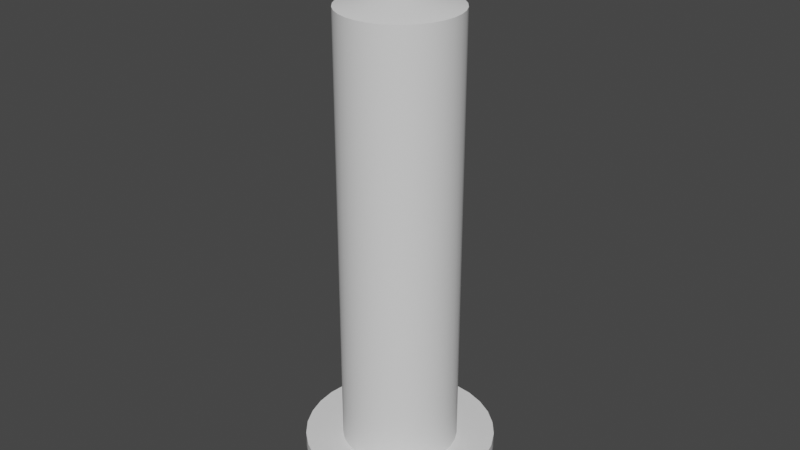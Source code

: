 # Source: BLCANDLE.blend  (saved by Blender 3.4.6; exported with 4.5.12 LTS)
import bpy
from mathutils import Matrix  # noqa: F401  (used for matrix-valued properties, if any)

bpy.ops.wm.read_factory_settings(use_empty=True)
scene = bpy.context.scene
scene.name = 'Scene'

# ---- collections
col_collection = bpy.data.collections.new('Collection'); scene.collection.children.link(col_collection)

# ---- node groups
ng_auto_smooth = bpy.data.node_groups.new('Auto Smooth', 'GeometryNodeTree')
_s = ng_auto_smooth.interface.new_socket(name='Geometry', in_out='OUTPUT', socket_type='NodeSocketGeometry')
_s = ng_auto_smooth.interface.new_socket(name='Geometry', in_out='INPUT', socket_type='NodeSocketGeometry')
_s = ng_auto_smooth.interface.new_socket(name='Angle', in_out='INPUT', socket_type='NodeSocketFloat')
_s.subtype = 'ANGLE'
_s.min_value = 0.0
_s.max_value = 3.142
ng_auto_smooth.is_modifier = True
_N = ng_auto_smooth.nodes; _L = ng_auto_smooth.links
n0 = _N.new('NodeGroupOutput'); n0.name = 'Group Output'; n0.location = (480, -100)
n1 = _N.new('NodeGroupInput'); n1.name = 'Group Input'; n1.location = (-420, -300)
n2 = _N.new('NodeGroupInput'); n2.name = 'Group Input.001'; n2.location = (-60, -100)
n3 = _N.new('GeometryNodeSetShadeSmooth'); n3.name = 'Set Shade Smooth'; n3.location = (120, -100)
n3.domain = 'EDGE'
n4 = _N.new('GeometryNodeSetShadeSmooth'); n4.name = 'Set Shade Smooth.001'; n4.location = (300, -100)
n5 = _N.new('GeometryNodeInputMeshEdgeAngle'); n5.name = 'Edge Angle'; n5.location = (-420, -220)
n6 = _N.new('GeometryNodeInputEdgeSmooth'); n6.name = 'Is Edge Smooth'; n6.location = (-60, -160)
n7 = _N.new('GeometryNodeInputShadeSmooth'); n7.name = 'Is Face Smooth'; n7.location = (-240, -340)
n8 = _N.new('FunctionNodeBooleanMath'); n8.name = 'Boolean Math'; n8.location = (-60, -220)
n9 = _N.new('FunctionNodeCompare'); n9.name = 'Compare'; n9.location = (-240, -180)
n9.operation = 'LESS_EQUAL'
_L.new(n5.outputs[0], n9.inputs[0])
_L.new(n4.outputs[0], n0.inputs[0])
_L.new(n1.outputs[1], n9.inputs[1])
_L.new(n9.outputs[0], n8.inputs[0])
_L.new(n7.outputs[0], n8.inputs[1])
_L.new(n2.outputs[0], n3.inputs[0])
_L.new(n6.outputs[0], n3.inputs[1])
_L.new(n3.outputs[0], n4.inputs[0])
_L.new(n8.outputs[0], n3.inputs[2])
n0.is_active_output = True

# ---- world
world_world = bpy.data.worlds.new('World'); scene.world = world_world
world_world.use_nodes = True; world_world.node_tree.nodes.clear()
_N = world_world.node_tree.nodes; _L = world_world.node_tree.links
n0 = _N.new('ShaderNodeOutputWorld'); n0.name = 'World Output'; n0.location = (300, 300)
n1 = _N.new('ShaderNodeBackground'); n1.name = 'Background'; n1.location = (10, 300)
n1.inputs[0].default_value = (0.05088, 0.05088, 0.05088, 1.0)
_L.new(n1.outputs[0], n0.inputs[0])
n0.is_active_output = True
world_world.color = (0.05088, 0.05088, 0.05088)
world_world.use_sun_shadow = False
world_world.sun_shadow_jitter_overblur = 0.0

# ---- meshes
me_circle = bpy.data.meshes.new('Circle')
me_circle.from_pydata([(0.0, 1.0, 0.0), (-0.1951, 0.9808, 0.0), (-0.3827, 0.9239, 0.0), (-0.5556, 0.8315, 0.0), (-0.7071, 0.7071, 0.0), (-0.8315, 0.5556, 0.0), (-0.9239, 0.3827, 0.0), (-0.9808, 0.1951, 0.0), (-1.0, 0.0, 0.0), (-0.9808, -0.1951, 0.0), (-0.9239, -0.3827, 0.0), (-0.8315, -0.5556, 0.0), (-0.7071, -0.7071, 0.0), (-0.5556, -0.8315, 0.0), (-0.3827, -0.9239, 0.0), (-0.1951, -0.9808, 0.0), (0.0, -1.0, 0.0), (0.1951, -0.9808, 0.0), (0.3827, -0.9239, 0.0), (0.5556, -0.8315, 0.0), (0.7071, -0.7071, 0.0), (0.8315, -0.5556, 0.0), (0.9239, -0.3827, 0.0), (0.9808, -0.1951, 0.0), (1.0, 0.0, 0.0), (0.9808, 0.1951, 0.0), (0.9239, 0.3827, 0.0), (0.8315, 0.5556, 0.0), (0.7071, 0.7071, 0.0), (0.5556, 0.8315, 0.0), (0.3827, 0.9239, 0.0), (0.1951, 0.9808, 0.0), (0.0, 1.0, 7.625), (-0.1951, 0.9808, 7.625), (-0.3827, 0.9239, 7.625), (-0.5556, 0.8315, 7.625), (-0.7071, 0.7071, 7.625), (-0.8315, 0.5556, 7.625), (-0.9239, 0.3827, 7.625), (-0.9808, 0.1951, 7.625), (-1.0, 0.0, 7.625), (-0.9808, -0.1951, 7.625), (-0.9239, -0.3827, 7.625), (-0.8315, -0.5556, 7.625), (-0.7071, -0.7071, 7.625), (-0.5556, -0.8315, 7.625), (-0.3827, -0.9239, 7.625), (-0.1951, -0.9808, 7.625), (0.0, -1.0, 7.625), (0.1951, -0.9808, 7.625), (0.3827, -0.9239, 7.625), (0.5556, -0.8315, 7.625), (0.7071, -0.7071, 7.625), (0.8315, -0.5556, 7.625), (0.9239, -0.3827, 7.625), (0.9808, -0.1951, 7.625), (1.0, 0.0, 7.625), (0.9808, 0.1951, 7.625), (0.9239, 0.3827, 7.625), (0.8315, 0.5556, 7.625), (0.7071, 0.7071, 7.625), (0.5556, 0.8315, 7.625), (0.3827, 0.9239, 7.625), (0.1951, 0.9808, 7.625), (-9.447e-09, 0.2198, 7.84), (-0.04287, 0.2155, 7.84), (-0.0841, 0.203, 7.84), (-0.1221, 0.1827, 7.84), (-0.1554, 0.1554, 7.84), (-0.1827, 0.1221, 7.84), (-0.203, 0.0841, 7.84), (-0.2155, 0.04287, 7.84), (-0.2198, 1.163e-08, 7.84), (-0.2155, -0.04287, 7.84), (-0.203, -0.0841, 7.84), (-0.1827, -0.1221, 7.84), (-0.1554, -0.1554, 7.84), (-0.1221, -0.1827, 7.84), (-0.0841, -0.203, 7.84), (-0.04287, -0.2155, 7.84), (-9.447e-09, -0.2198, 7.84), (0.04287, -0.2155, 7.84), (0.0841, -0.203, 7.84), (0.1221, -0.1827, 7.84), (0.1554, -0.1554, 7.84), (0.1827, -0.1221, 7.84), (0.203, -0.0841, 7.84), (0.2155, -0.04287, 7.84), (0.2198, 1.163e-08, 7.84), (0.2155, 0.04287, 7.84), (0.203, 0.0841, 7.84), (0.1827, 0.1221, 7.84), (0.1554, 0.1554, 7.84), (0.1221, 0.1827, 7.84), (0.0841, 0.203, 7.84), (0.04287, 0.2155, 7.84), (-1.261e-08, 0.09232, 7.84), (-0.01801, 0.09055, 7.84), (-0.03533, 0.08529, 7.84), (-0.05129, 0.07676, 7.84), (-0.06528, 0.06528, 7.84), (-0.07676, 0.05129, 7.84), (-0.08529, 0.03533, 7.84), (-0.09055, 0.01801, 7.84), (-0.09232, 1.029e-08, 7.84), (-0.09055, -0.01801, 7.84), (-0.08529, -0.03533, 7.84), (-0.07676, -0.05129, 7.84), (-0.06528, -0.06528, 7.84), (-0.05129, -0.07676, 7.84), (-0.03533, -0.08529, 7.84), (-0.01801, -0.09055, 7.84), (-1.261e-08, -0.09232, 7.84), (0.01801, -0.09055, 7.84), (0.03533, -0.08529, 7.84), (0.05129, -0.07676, 7.84), (0.06528, -0.06528, 7.84), (0.07676, -0.05129, 7.84), (0.08529, -0.03533, 7.84), (0.09055, -0.01801, 7.84), (0.09232, 1.029e-08, 7.84), (0.09055, 0.01801, 7.84), (0.08529, 0.03533, 7.84), (0.07676, 0.05129, 7.84), (0.06528, 0.06528, 7.84), (0.05129, 0.07676, 7.84), (0.03533, 0.08529, 7.84), (0.01801, 0.09055, 7.84), (-1.261e-08, 0.3013, 8.981), (-0.01801, 0.2996, 8.981), (-0.03533, 0.2943, 8.981), (-0.05129, 0.2858, 8.981), (-0.06528, 0.2743, 8.981), (-0.07676, 0.2603, 8.981), (-0.08529, 0.2443, 8.981), (-0.09055, 0.227, 8.981), (-0.09232, 0.209, 8.981), (-0.09055, 0.191, 8.981), (-0.08529, 0.1737, 8.981), (-0.07676, 0.1577, 8.981), (-0.06528, 0.1437, 8.981), (-0.05129, 0.1323, 8.981), (-0.03533, 0.1237, 8.981), (-0.01801, 0.1185, 8.981), (-1.261e-08, 0.1167, 8.981), (0.01801, 0.1185, 8.981), (0.03533, 0.1237, 8.981), (0.05129, 0.1323, 8.981), (0.06528, 0.1437, 8.981), (0.07676, 0.1577, 8.981), (0.08529, 0.1737, 8.981), (0.09055, 0.191, 8.981), (0.09232, 0.209, 8.981), (0.09055, 0.227, 8.981), (0.08529, 0.2443, 8.981), (0.07676, 0.2603, 8.981), (0.06528, 0.2743, 8.981), (0.05129, 0.2858, 8.981), (0.03533, 0.2943, 8.981), (0.01801, 0.2996, 8.981), (0.09232, 0.005568, 8.41), (0.09055, -0.01244, 8.41), (-0.07676, -0.04572, 8.41), (-0.08529, -0.02976, 8.41), (0.09055, 0.02358, 8.41), (-0.06528, -0.05971, 8.41), (0.08529, 0.0409, 8.41), (-0.05129, -0.07119, 8.41), (0.07676, 0.05686, 8.41), (-0.03533, -0.07973, 8.41), (-0.01801, 0.09611, 8.41), (-1.261e-08, 0.09789, 8.41), (0.06528, 0.07085, 8.41), (-0.01801, -0.08498, 8.41), (-0.03533, 0.09086, 8.41), (0.05129, 0.08233, 8.41), (-1.261e-08, -0.08675, 8.41), (-0.05129, 0.08233, 8.41), (0.03533, 0.09086, 8.41), (0.01801, -0.08498, 8.41), (-0.06528, 0.07085, 8.41), (0.01801, 0.09611, 8.41), (0.03533, -0.07973, 8.41), (-0.07676, 0.05686, 8.41), (0.05129, -0.07119, 8.41), (-0.08529, 0.0409, 8.41), (0.06528, -0.05971, 8.41), (-0.09055, 0.02358, 8.41), (0.07676, -0.04572, 8.41), (-0.09232, 0.005568, 8.41), (0.08529, -0.02976, 8.41), (-0.09055, -0.01244, 8.41), (0.09232, 0.0743, 8.699), (-0.07676, 0.02301, 8.699), (0.09055, 0.09231, 8.699), (-0.06528, 0.00902, 8.699), (0.08529, 0.1096, 8.699), (-0.05129, -0.002462, 8.699), (0.07676, 0.1256, 8.699), (-0.03533, -0.01099, 8.699), (-0.01801, 0.1648, 8.699), (0.06528, 0.1396, 8.699), (-0.01801, -0.01625, 8.699), (-0.03533, 0.1596, 8.699), (0.05129, 0.1511, 8.699), (-1.261e-08, -0.01802, 8.699), (-0.05129, 0.1511, 8.699), (0.03533, 0.1596, 8.699), (0.01801, -0.01625, 8.699), (-0.06528, 0.1396, 8.699), (0.01801, 0.1648, 8.699), (0.03533, -0.01099, 8.699), (-0.07676, 0.1256, 8.699), (0.05129, -0.002462, 8.699), (-0.08529, 0.1096, 8.699), (0.06528, 0.00902, 8.699), (-0.09055, 0.09231, 8.699), (0.07676, 0.02301, 8.699), (-0.09232, 0.0743, 8.699), (0.08529, 0.03897, 8.699), (-0.09055, 0.05629, 8.699), (0.09055, 0.05629, 8.699), (-0.08529, 0.03897, 8.699), (-1.261e-08, 0.1666, 8.699), (0.09055, -0.03277, 8.129), (-0.08529, -0.05009, 8.129), (-1.261e-08, 0.07756, 8.129), (0.09232, -0.01476, 8.129), (-0.07676, -0.06605, 8.129), (0.09055, 0.003253, 8.129), (-0.06528, -0.08004, 8.129), (0.08529, 0.02057, 8.129), (-0.05129, -0.09152, 8.129), (0.07676, 0.03653, 8.129), (-0.03533, -0.1001, 8.129), (-0.01801, 0.07579, 8.129), (0.06528, 0.05052, 8.129), (-0.01801, -0.1053, 8.129), (-0.03533, 0.07054, 8.129), (0.05129, 0.062, 8.129), (-1.261e-08, -0.1071, 8.129), (-0.05129, 0.062, 8.129), (0.03533, 0.07054, 8.129), (0.01801, -0.1053, 8.129), (-0.06528, 0.05052, 8.129), (0.01801, 0.07579, 8.129), (0.03533, -0.1001, 8.129), (-0.07676, 0.03653, 8.129), (0.05129, -0.09152, 8.129), (-0.08529, 0.02057, 8.129), (0.06528, -0.08004, 8.129), (-0.09055, 0.003253, 8.129), (0.07676, -0.06605, 8.129), (-0.09232, -0.01476, 8.129), (0.08529, -0.05009, 8.129), (-0.09055, -0.03277, 8.129), (7.865e-09, 1.65, 0.01669), (-0.3218, 1.618, 0.01669), (-0.6313, 1.524, 0.01669), (-0.9165, 1.372, 0.01669), (-1.166, 1.166, 0.01669), (-1.372, 0.9165, 0.01669), (-1.524, 0.6313, 0.01669), (-1.618, 0.3218, 0.01669), (-1.65, -9.681e-09, 0.01669), (-1.618, -0.3218, 0.01669), (-1.524, -0.6313, 0.01669), (-1.372, -0.9165, 0.01669), (-1.166, -1.166, 0.01669), (-0.9165, -1.372, 0.01669), (-0.6313, -1.524, 0.01669), (-0.3218, -1.618, 0.01669), (7.865e-09, -1.65, 0.01669), (0.3218, -1.618, 0.01669), (0.6313, -1.524, 0.01669), (0.9165, -1.372, 0.01669), (1.166, -1.166, 0.01669), (1.372, -0.9165, 0.01669), (1.524, -0.6313, 0.01669), (1.618, -0.3218, 0.01669), (1.65, -9.681e-09, 0.01669), (1.618, 0.3218, 0.01669), (1.524, 0.6313, 0.01669), (1.372, 0.9165, 0.01669), (1.166, 1.166, 0.01669), (0.9165, 1.372, 0.01669), (0.6313, 1.524, 0.01669), (0.3218, 1.618, 0.01669), (7.865e-09, 1.65, -0.268), (-0.3218, 1.618, -0.268), (-0.6313, 1.524, -0.268), (-0.9165, 1.372, -0.268), (-1.166, 1.166, -0.268), (-1.372, 0.9165, -0.268), (-1.524, 0.6313, -0.268), (-1.618, 0.3218, -0.268), (-1.65, -9.681e-09, -0.268), (-1.618, -0.3218, -0.268), (-1.524, -0.6313, -0.268), (-1.372, -0.9165, -0.268), (-1.166, -1.166, -0.268), (-0.9165, -1.372, -0.268), (-0.6313, -1.524, -0.268), (-0.3218, -1.618, -0.268), (7.865e-09, -1.65, -0.268), (0.3218, -1.618, -0.268), (0.6313, -1.524, -0.268), (0.9165, -1.372, -0.268), (1.166, -1.166, -0.268), (1.372, -0.9165, -0.268), (1.524, -0.6313, -0.268), (1.618, -0.3218, -0.268), (1.65, -9.681e-09, -0.268), (1.618, 0.3218, -0.268), (1.524, 0.6313, -0.268), (1.372, 0.9165, -0.268), (1.166, 1.166, -0.268), (0.9165, 1.372, -0.268), (0.6313, 1.524, -0.268), (0.3218, 1.618, -0.268), (1.586e-08, 1.027, -0.7621), (-0.2004, 1.007, -0.7621), (-0.393, 0.9488, -0.7621), (-0.5706, 0.8539, -0.7621), (-0.7262, 0.7262, -0.7621), (-0.8539, 0.5706, -0.7621), (-0.9488, 0.393, -0.7621), (-1.007, 0.2004, -0.7621), (-1.027, -8.839e-09, -0.7621), (-1.007, -0.2004, -0.7621), (-0.9488, -0.393, -0.7621), (-0.8539, -0.5706, -0.7621), (-0.7262, -0.7262, -0.7621), (-0.5706, -0.8539, -0.7621), (-0.393, -0.9488, -0.7621), (-0.2004, -1.007, -0.7621), (1.586e-08, -1.027, -0.7621), (0.2004, -1.007, -0.7621), (0.393, -0.9488, -0.7621), (0.5706, -0.8539, -0.7621), (0.7262, -0.7262, -0.7621), (0.8539, -0.5706, -0.7621), (0.9488, -0.393, -0.7621), (1.007, -0.2004, -0.7621), (1.027, -8.839e-09, -0.7621), (1.007, 0.2004, -0.7621), (0.9488, 0.393, -0.7621), (0.8539, 0.5706, -0.7621), (0.7262, 0.7262, -0.7621), (0.5706, 0.8539, -0.7621), (0.393, 0.9488, -0.7621), (0.2004, 1.007, -0.7621), (1.586e-08, 1.027, -0.9207), (-0.2004, 1.007, -0.9207), (-0.393, 0.9488, -0.9207), (-0.5706, 0.8539, -0.9207), (-0.7262, 0.7262, -0.9207), (-0.8539, 0.5706, -0.9207), (-0.9488, 0.393, -0.9207), (-1.007, 0.2004, -0.9207), (-1.027, -8.839e-09, -0.9207), (-1.007, -0.2004, -0.9207), (-0.9488, -0.393, -0.9207), (-0.8539, -0.5706, -0.9207), (-0.7262, -0.7262, -0.9207), (-0.5706, -0.8539, -0.9207), (-0.393, -0.9488, -0.9207), (-0.2004, -1.007, -0.9207), (1.586e-08, -1.027, -0.9207), (0.2004, -1.007, -0.9207), (0.393, -0.9488, -0.9207), (0.5706, -0.8539, -0.9207), (0.7262, -0.7262, -0.9207), (0.8539, -0.5706, -0.9207), (0.9488, -0.393, -0.9207), (1.007, -0.2004, -0.9207), (1.027, -8.839e-09, -0.9207), (1.007, 0.2004, -0.9207), (0.9488, 0.393, -0.9207), (0.8539, 0.5706, -0.9207), (0.7262, 0.7262, -0.9207), (0.5706, 0.8539, -0.9207), (0.393, 0.9488, -0.9207), (0.2004, 1.007, -0.9207)], [], [(23, 22, 278, 279), (49, 50, 82, 81), (1, 2, 34, 33), (28, 29, 61, 60), (15, 16, 48, 47), (2, 3, 35, 34), (29, 30, 62, 61), (16, 17, 49, 48), (3, 4, 36, 35), (30, 31, 63, 62), (17, 18, 50, 49), (4, 5, 37, 36), (31, 0, 32, 63), (18, 19, 51, 50), (5, 6, 38, 37), (19, 20, 52, 51), (6, 7, 39, 38), (20, 21, 53, 52), (7, 8, 40, 39), (21, 22, 54, 53), (8, 9, 41, 40), (22, 23, 55, 54), (9, 10, 42, 41), (23, 24, 56, 55), (10, 11, 43, 42), (24, 25, 57, 56), (11, 12, 44, 43), (25, 26, 58, 57), (12, 13, 45, 44), (26, 27, 59, 58), (13, 14, 46, 45), (0, 1, 33, 32), (27, 28, 60, 59), (14, 15, 47, 46), (84, 85, 117, 116), (36, 37, 69, 68), (63, 32, 64, 95), (50, 51, 83, 82), (37, 38, 70, 69), (51, 52, 84, 83), (38, 39, 71, 70), (52, 53, 85, 84), (39, 40, 72, 71), (53, 54, 86, 85), (40, 41, 73, 72), (54, 55, 87, 86), (41, 42, 74, 73), (55, 56, 88, 87), (42, 43, 75, 74), (56, 57, 89, 88), (43, 44, 76, 75), (57, 58, 90, 89), (44, 45, 77, 76), (58, 59, 91, 90), (45, 46, 78, 77), (32, 33, 65, 64), (59, 60, 92, 91), (46, 47, 79, 78), (33, 34, 66, 65), (60, 61, 93, 92), (47, 48, 80, 79), (34, 35, 67, 66), (61, 62, 94, 93), (48, 49, 81, 80), (35, 36, 68, 67), (62, 63, 95, 94), (221, 192, 152, 151), (71, 72, 104, 103), (85, 86, 118, 117), (72, 73, 105, 104), (86, 87, 119, 118), (73, 74, 106, 105), (87, 88, 120, 119), (74, 75, 107, 106), (88, 89, 121, 120), (75, 76, 108, 107), (89, 90, 122, 121), (76, 77, 109, 108), (90, 91, 123, 122), (77, 78, 110, 109), (64, 65, 97, 96), (91, 92, 124, 123), (78, 79, 111, 110), (65, 66, 98, 97), (92, 93, 125, 124), (79, 80, 112, 111), (66, 67, 99, 98), (93, 94, 126, 125), (80, 81, 113, 112), (67, 68, 100, 99), (94, 95, 127, 126), (81, 82, 114, 113), (68, 69, 101, 100), (95, 64, 96, 127), (82, 83, 115, 114), (69, 70, 102, 101), (83, 84, 116, 115), (70, 71, 103, 102), (129, 130, 131, 132, 133, 134, 135, 136, 137, 138, 139, 140, 141, 142, 143, 144, 145, 146, 147, 148, 149, 150, 151, 152, 153, 154, 155, 156, 157, 158, 159, 128), (222, 193, 139, 138), (192, 194, 153, 152), (193, 195, 140, 139), (194, 196, 154, 153), (195, 197, 141, 140), (196, 198, 155, 154), (197, 199, 142, 141), (223, 200, 129, 128), (198, 201, 156, 155), (199, 202, 143, 142), (200, 203, 130, 129), (201, 204, 157, 156), (202, 205, 144, 143), (203, 206, 131, 130), (204, 207, 158, 157), (205, 208, 145, 144), (206, 209, 132, 131), (207, 210, 159, 158), (208, 211, 146, 145), (209, 212, 133, 132), (210, 223, 128, 159), (211, 213, 147, 146), (212, 214, 134, 133), (213, 215, 148, 147), (214, 216, 135, 134), (215, 217, 149, 148), (216, 218, 136, 135), (217, 219, 150, 149), (218, 220, 137, 136), (219, 221, 151, 150), (220, 222, 138, 137), (255, 225, 163, 191), (254, 224, 161, 190), (253, 255, 191, 189), (252, 254, 190, 188), (251, 253, 189, 187), (250, 252, 188, 186), (249, 251, 187, 185), (248, 250, 186, 184), (247, 249, 185, 183), (246, 248, 184, 182), (245, 226, 171, 181), (244, 247, 183, 180), (243, 246, 182, 179), (242, 245, 181, 178), (241, 244, 180, 177), (240, 243, 179, 176), (239, 242, 178, 175), (238, 241, 177, 174), (237, 240, 176, 173), (236, 239, 175, 172), (235, 238, 174, 170), (234, 237, 173, 169), (233, 236, 172, 168), (226, 235, 170, 171), (232, 234, 169, 167), (231, 233, 168, 166), (230, 232, 167, 165), (229, 231, 166, 164), (228, 230, 165, 162), (227, 229, 164, 160), (225, 228, 162, 163), (224, 227, 160, 161), (191, 163, 222, 220), (190, 161, 221, 219), (189, 191, 220, 218), (188, 190, 219, 217), (187, 189, 218, 216), (186, 188, 217, 215), (185, 187, 216, 214), (184, 186, 215, 213), (183, 185, 214, 212), (182, 184, 213, 211), (181, 171, 223, 210), (180, 183, 212, 209), (179, 182, 211, 208), (178, 181, 210, 207), (177, 180, 209, 206), (176, 179, 208, 205), (175, 178, 207, 204), (174, 177, 206, 203), (173, 176, 205, 202), (172, 175, 204, 201), (170, 174, 203, 200), (169, 173, 202, 199), (168, 172, 201, 198), (171, 170, 200, 223), (167, 169, 199, 197), (166, 168, 198, 196), (165, 167, 197, 195), (164, 166, 196, 194), (162, 165, 195, 193), (160, 164, 194, 192), (163, 162, 193, 222), (161, 160, 192, 221), (119, 120, 227, 224), (106, 107, 228, 225), (120, 121, 229, 227), (107, 108, 230, 228), (121, 122, 231, 229), (108, 109, 232, 230), (122, 123, 233, 231), (109, 110, 234, 232), (96, 97, 235, 226), (123, 124, 236, 233), (110, 111, 237, 234), (97, 98, 238, 235), (124, 125, 239, 236), (111, 112, 240, 237), (98, 99, 241, 238), (125, 126, 242, 239), (112, 113, 243, 240), (99, 100, 244, 241), (126, 127, 245, 242), (113, 114, 246, 243), (100, 101, 247, 244), (127, 96, 226, 245), (114, 115, 248, 246), (101, 102, 249, 247), (115, 116, 250, 248), (102, 103, 251, 249), (116, 117, 252, 250), (103, 104, 253, 251), (117, 118, 254, 252), (104, 105, 255, 253), (118, 119, 224, 254), (105, 106, 225, 255), (268, 267, 299, 300), (10, 9, 265, 266), (24, 23, 279, 280), (11, 10, 266, 267), (25, 24, 280, 281), (12, 11, 267, 268), (26, 25, 281, 282), (13, 12, 268, 269), (27, 26, 282, 283), (14, 13, 269, 270), (1, 0, 256, 257), (28, 27, 283, 284), (15, 14, 270, 271), (2, 1, 257, 258), (29, 28, 284, 285), (16, 15, 271, 272), (3, 2, 258, 259), (30, 29, 285, 286), (17, 16, 272, 273), (4, 3, 259, 260), (31, 30, 286, 287), (18, 17, 273, 274), (5, 4, 260, 261), (0, 31, 287, 256), (19, 18, 274, 275), (6, 5, 261, 262), (20, 19, 275, 276), (7, 6, 262, 263), (21, 20, 276, 277), (8, 7, 263, 264), (22, 21, 277, 278), (9, 8, 264, 265), (303, 302, 334, 335), (282, 281, 313, 314), (269, 268, 300, 301), (283, 282, 314, 315), (270, 269, 301, 302), (257, 256, 288, 289), (284, 283, 315, 316), (271, 270, 302, 303), (258, 257, 289, 290), (285, 284, 316, 317), (272, 271, 303, 304), (259, 258, 290, 291), (286, 285, 317, 318), (273, 272, 304, 305), (260, 259, 291, 292), (287, 286, 318, 319), (274, 273, 305, 306), (261, 260, 292, 293), (256, 287, 319, 288), (275, 274, 306, 307), (262, 261, 293, 294), (276, 275, 307, 308), (263, 262, 294, 295), (277, 276, 308, 309), (264, 263, 295, 296), (278, 277, 309, 310), (265, 264, 296, 297), (279, 278, 310, 311), (266, 265, 297, 298), (280, 279, 311, 312), (267, 266, 298, 299), (281, 280, 312, 313), (338, 337, 369, 370), (290, 289, 321, 322), (317, 316, 348, 349), (304, 303, 335, 336), (291, 290, 322, 323), (318, 317, 349, 350), (305, 304, 336, 337), (292, 291, 323, 324), (319, 318, 350, 351), (306, 305, 337, 338), (293, 292, 324, 325), (288, 319, 351, 320), (307, 306, 338, 339), (294, 293, 325, 326), (308, 307, 339, 340), (295, 294, 326, 327), (309, 308, 340, 341), (296, 295, 327, 328), (310, 309, 341, 342), (297, 296, 328, 329), (311, 310, 342, 343), (298, 297, 329, 330), (312, 311, 343, 344), (299, 298, 330, 331), (313, 312, 344, 345), (300, 299, 331, 332), (314, 313, 345, 346), (301, 300, 332, 333), (315, 314, 346, 347), (302, 301, 333, 334), (289, 288, 320, 321), (316, 315, 347, 348), (353, 352, 383, 382, 381, 380, 379, 378, 377, 376, 375, 374, 373, 372, 371, 370, 369, 368, 367, 366, 365, 364, 363, 362, 361, 360, 359, 358, 357, 356, 355, 354), (325, 324, 356, 357), (320, 351, 383, 352), (339, 338, 370, 371), (326, 325, 357, 358), (340, 339, 371, 372), (327, 326, 358, 359), (341, 340, 372, 373), (328, 327, 359, 360), (342, 341, 373, 374), (329, 328, 360, 361), (343, 342, 374, 375), (330, 329, 361, 362), (344, 343, 375, 376), (331, 330, 362, 363), (345, 344, 376, 377), (332, 331, 363, 364), (346, 345, 377, 378), (333, 332, 364, 365), (347, 346, 378, 379), (334, 333, 365, 366), (321, 320, 352, 353), (348, 347, 379, 380), (335, 334, 366, 367), (322, 321, 353, 354), (349, 348, 380, 381), (336, 335, 367, 368), (323, 322, 354, 355), (350, 349, 381, 382), (337, 336, 368, 369), (324, 323, 355, 356), (351, 350, 382, 383)])
me_circle.polygons.foreach_set('use_smooth', [True] * 354)
_uv = me_circle.uv_layers.new(name='UVMap')
_uv.uv.foreach_set('vector', [0.0, 0.0, 0.0, 0.0, 0.0, 0.0, 0.0, 0.0, 0.0, 0.0, 0.0, 0.0, 0.0, 0.0, 0.0, 0.0, 0.0, 0.0, 0.0, 0.0, 0.0, 0.0, 0.0, 0.0, 0.0, 0.0, 0.0, 0.0, 0.0, 0.0, 0.0, 0.0, 0.0, 0.0, 0.0, 0.0, 0.0, 0.0, 0.0, 0.0, 0.0, 0.0, 0.0, 0.0, 0.0, 0.0, 0.0, 0.0, 0.0, 0.0, 0.0, 0.0, 0.0, 0.0, 0.0, 0.0, 0.0, 0.0, 0.0, 0.0, 0.0, 0.0, 0.0, 0.0, 0.0, 0.0, 0.0, 0.0, 0.0, 0.0, 0.0, 0.0, 0.0, 0.0, 0.0, 0.0, 0.0, 0.0, 0.0, 0.0, 0.0, 0.0, 0.0, 0.0, 0.0, 0.0, 0.0, 0.0, 0.0, 0.0, 0.0, 0.0, 0.0, 0.0, 0.0, 0.0, 0.0, 0.0, 0.0, 0.0, 0.0, 0.0, 0.0, 0.0, 0.0, 0.0, 0.0, 0.0, 0.0, 0.0, 0.0, 0.0, 0.0, 0.0, 0.0, 0.0, 0.0, 0.0, 0.0, 0.0, 0.0, 0.0, 0.0, 0.0, 0.0, 0.0, 0.0, 0.0, 0.0, 0.0, 0.0, 0.0, 0.0, 0.0, 0.0, 0.0, 0.0, 0.0, 0.0, 0.0, 0.0, 0.0, 0.0, 0.0, 0.0, 0.0, 0.0, 0.0, 0.0, 0.0, 0.0, 0.0, 0.0, 0.0, 0.0, 0.0, 0.0, 0.0, 0.0, 0.0, 0.0, 0.0, 0.0, 0.0, 0.0, 0.0, 0.0, 0.0, 0.0, 0.0, 0.0, 0.0, 0.0, 0.0, 0.0, 0.0, 0.0, 0.0, 0.0, 0.0, 0.0, 0.0, 0.0, 0.0, 0.0, 0.0, 0.0, 0.0, 0.0, 0.0, 0.0, 0.0, 0.0, 0.0, 0.0, 0.0, 0.0, 0.0, 0.0, 0.0, 0.0, 0.0, 0.0, 0.0, 0.0, 0.0, 0.0, 0.0, 0.0, 0.0, 0.0, 0.0, 0.0, 0.0, 0.0, 0.0, 0.0, 0.0, 0.0, 0.0, 0.0, 0.0, 0.0, 0.0, 0.0, 0.0, 0.0, 0.0, 0.0, 0.0, 0.0, 0.0, 0.0, 0.0, 0.0, 0.0, 0.0, 0.0, 0.0, 0.0, 0.0, 0.0, 0.0, 0.0, 0.0, 0.0, 0.0, 0.0, 0.0, 0.0, 0.0, 0.0, 0.0, 0.0, 0.0, 0.0, 0.0, 0.0, 0.0, 0.0, 0.0, 0.0, 0.0, 0.0, 0.0, 0.0, 0.0, 0.0, 0.0, 0.0, 0.0, 0.0, 0.0, 0.0, 0.0, 0.0, 0.0, 0.0, 0.0, 0.0, 0.0, 0.0, 0.0, 0.0, 0.0, 0.0, 0.0, 0.0, 0.0, 0.0, 0.0, 0.0, 0.0, 0.0, 0.0, 0.0, 0.0, 0.0, 0.0, 0.0, 0.0, 0.0, 0.0, 0.0, 0.0, 0.0, 0.0, 0.0, 0.0, 0.0, 0.0, 0.0, 0.0, 0.0, 0.0, 0.0, 0.0, 0.0, 0.0, 0.0, 0.0, 0.0, 0.0, 0.0, 0.0, 0.0, 0.0, 0.0, 0.0, 0.0, 0.0, 0.0, 0.0, 0.0, 0.0, 0.0, 0.0, 0.0, 0.0, 0.0, 0.0, 0.0, 0.0, 0.0, 0.0, 0.0, 0.0, 0.0, 0.0, 0.0, 0.0, 0.0, 0.0, 0.0, 0.0, 0.0, 0.0, 0.0, 0.0, 0.0, 0.0, 0.0, 0.0, 0.0, 0.0, 0.0, 0.0, 0.0, 0.0, 0.0, 0.0, 0.0, 0.0, 0.0, 0.0, 0.0, 0.0, 0.0, 0.0, 0.0, 0.0, 0.0, 0.0, 0.0, 0.0, 0.0, 0.0, 0.0, 0.0, 0.0, 0.0, 0.0, 0.0, 0.0, 0.0, 0.0, 0.0, 0.0, 0.0, 0.0, 0.0, 0.0, 0.0, 0.0, 0.0, 0.0, 0.0, 0.0, 0.0, 0.0, 0.0, 0.0, 0.0, 0.0, 0.0, 0.0, 0.0, 0.0, 0.0, 0.0, 0.0, 0.0, 0.0, 0.0, 0.0, 0.0, 0.0, 0.0, 0.0, 0.0, 0.0, 0.0, 0.0, 0.0, 0.0, 0.0, 0.0, 0.0, 0.0, 0.0, 0.0, 0.0, 0.0, 0.0, 0.0, 0.0, 0.0, 0.0, 0.0, 0.0, 0.0, 0.0, 0.0, 0.0, 0.0, 0.0, 0.0, 0.0, 0.0, 0.0, 0.0, 0.0, 0.0, 0.0, 0.0, 0.0, 0.0, 0.0, 0.0, 0.0, 0.0, 0.0, 0.0, 0.0, 0.0, 0.0, 0.0, 0.0, 0.0, 0.0, 0.0, 0.0, 0.0, 0.0, 0.0, 0.0, 0.0, 0.0, 0.0, 0.0, 0.0, 0.0, 0.0, 0.0, 0.0, 0.0, 0.0, 0.0, 0.0, 0.0, 0.0, 0.0, 0.0, 0.0, 0.0, 0.0, 0.0, 0.0, 0.0, 0.0, 0.0, 0.0, 0.0, 0.0, 0.0, 0.0, 0.0, 0.0, 0.0, 0.0, 0.0, 0.0, 0.0, 0.0, 0.0, 0.0, 0.0, 0.0, 0.0, 0.0, 0.0, 0.0, 0.0, 0.0, 0.0, 0.0, 0.0, 0.0, 0.0, 0.0, 0.0, 0.0, 0.0, 0.0, 0.0, 0.0, 0.0, 0.0, 0.0, 0.0, 0.0, 0.0, 0.0, 0.0, 0.0, 0.0, 0.0, 0.0, 0.0, 0.0, 0.0, 0.0, 0.0, 0.0, 0.0, 0.0, 0.0, 0.0, 0.0, 0.0, 0.0, 0.0, 0.0, 0.0, 0.0, 0.0, 0.0, 0.0, 0.0, 0.0, 0.0, 0.0, 0.0, 0.0, 0.0, 0.0, 0.0, 0.0, 0.0, 0.0, 0.0, 0.0, 0.0, 0.0, 0.0, 0.0, 0.0, 0.0, 0.0, 0.0, 0.0, 0.0, 0.0, 0.0, 0.0, 0.0, 0.0, 0.0, 0.0, 0.0, 0.0, 0.0, 0.0, 0.0, 0.0, 0.0, 0.0, 0.0, 0.0, 0.0, 0.0, 0.0, 0.0, 0.0, 0.0, 0.0, 0.0, 0.0, 0.0, 0.0, 0.0, 0.0, 0.0, 0.0, 0.0, 0.0, 0.0, 0.0, 0.0, 0.0, 0.0, 0.0, 0.0, 0.0, 0.0, 0.0, 0.0, 0.0, 0.0, 0.0, 0.0, 0.0, 0.0, 0.0, 0.0, 0.0, 0.0, 0.0, 0.0, 0.0, 0.0, 0.0, 0.0, 0.0, 0.0, 0.0, 0.0, 0.0, 0.0, 0.0, 0.0, 0.0, 0.0, 0.0, 0.0, 0.0, 0.0, 0.0, 0.0, 0.0, 0.0, 0.0, 0.0, 0.0, 0.0, 0.0, 0.0, 0.0, 0.0, 0.0, 0.0, 0.0, 0.0, 0.0, 0.0, 0.0, 0.0, 0.0, 0.0, 0.0, 0.0, 0.0, 0.0, 0.0, 0.0, 0.0, 0.0, 0.0, 0.0, 0.0, 0.0, 0.0, 0.0, 0.0, 0.0, 0.0, 0.0, 0.0, 0.0, 0.0, 0.0, 0.0, 0.0, 0.0, 0.0, 0.0, 0.0, 0.0, 0.0, 0.0, 0.0, 0.0, 0.0, 0.0, 0.0, 0.0, 0.0, 0.0, 0.0, 0.0, 0.0, 0.0, 0.0, 0.0, 0.0, 0.0, 0.0, 0.0, 0.0, 0.0, 0.0, 0.0, 0.0, 0.0, 0.0, 0.0, 0.0, 0.0, 0.0, 0.0, 0.0, 0.0, 0.0, 0.0, 0.0, 0.0, 0.0, 0.0, 0.0, 0.0, 0.0, 0.0, 0.0, 0.0, 0.0, 0.0, 0.0, 0.0, 0.0, 0.0, 0.0, 0.0, 0.0, 0.0, 0.0, 0.0, 0.0, 0.0, 0.0, 0.0, 0.0, 0.0, 0.0, 0.0, 0.0, 0.0, 0.0, 0.0, 0.0, 0.0, 0.0, 0.0, 0.0, 0.0, 0.0, 0.0, 0.0, 0.0, 0.0, 0.0, 0.0, 0.0, 0.0, 0.0, 0.0, 0.0, 0.0, 0.0, 0.0, 0.0, 0.0, 0.0, 0.0, 0.0, 0.0, 0.0, 0.0, 0.0, 0.0, 0.0, 0.0, 0.0, 0.0, 0.0, 0.0, 0.0, 0.0, 0.0, 0.0, 0.0, 0.0, 0.0, 0.0, 0.0, 0.0, 0.0, 0.0, 0.0, 0.0, 0.0, 0.0, 0.0, 0.0, 0.0, 0.0, 0.0, 0.0, 0.0, 0.0, 0.0, 0.0, 0.0, 0.0, 0.0, 0.0, 0.0, 0.0, 0.0, 0.0, 0.0, 0.0, 0.0, 0.0, 0.0, 0.0, 0.0, 0.0, 0.0, 0.0, 0.0, 0.0, 0.0, 0.0, 0.0, 0.0, 0.0, 0.0, 0.0, 0.0, 0.0, 0.0, 0.0, 0.0, 0.0, 0.0, 0.0, 0.0, 0.0, 0.0, 0.0, 0.0, 0.0, 0.0, 0.0, 0.0, 0.0, 0.0, 0.0, 0.0, 0.0, 0.0, 0.0, 0.0, 0.0, 0.0, 0.0, 0.0, 0.0, 0.0, 0.0, 0.0, 0.0, 0.0, 0.0, 0.0, 0.0, 0.0, 0.0, 0.0, 0.0, 0.0, 0.0, 0.0, 0.0, 0.0, 0.0, 0.0, 0.0, 0.0, 0.0, 0.0, 0.0, 0.0, 0.0, 0.0, 0.0, 0.0, 0.0, 0.0, 0.0, 0.0, 0.0, 0.0, 0.0, 0.0, 0.0, 0.0, 0.0, 0.0, 0.0, 0.0, 0.0, 0.0, 0.0, 0.0, 0.0, 0.0, 0.0, 0.0, 0.0, 0.0, 0.0, 0.0, 0.0, 0.0, 0.0, 0.0, 0.0, 0.0, 0.0, 0.0, 0.0, 0.0, 0.0, 0.0, 0.0, 0.0, 0.0, 0.0, 0.0, 0.0, 0.0, 0.0, 0.0, 0.0, 0.0, 0.0, 0.0, 0.0, 0.0, 0.0, 0.0, 0.0, 0.0, 0.0, 0.0, 0.0, 0.0, 0.0, 0.0, 0.0, 0.0, 0.0, 0.0, 0.0, 0.0, 0.0, 0.0, 0.0, 0.0, 0.0, 0.0, 0.0, 0.0, 0.0, 0.0, 0.0, 0.0, 0.0, 0.0, 0.0, 0.0, 0.0, 0.0, 0.0, 0.0, 0.0, 0.0, 0.0, 0.0, 0.0, 0.0, 0.0, 0.0, 0.0, 0.0, 0.0, 0.0, 0.0, 0.0, 0.0, 0.0, 0.0, 0.0, 0.0, 0.0, 0.0, 0.0, 0.0, 0.0, 0.0, 0.0, 0.0, 0.0, 0.0, 0.0, 0.0, 0.0, 0.0, 0.0, 0.0, 0.0, 0.0, 0.0, 0.0, 0.0, 0.0, 0.0, 0.0, 0.0, 0.0, 0.0, 0.0, 0.0, 0.0, 0.0, 0.0, 0.0, 0.0, 0.0, 0.0, 0.0, 0.0, 0.0, 0.0, 0.0, 0.0, 0.0, 0.0, 0.0, 0.0, 0.0, 0.0, 0.0, 0.0, 0.0, 0.0, 0.0, 0.0, 0.0, 0.0, 0.0, 0.0, 0.0, 0.0, 0.0, 0.0, 0.0, 0.0, 0.0, 0.0, 0.0, 0.0, 0.0, 0.0, 0.0, 0.0, 0.0, 0.0, 0.0, 0.0, 0.0, 0.0, 0.0, 0.0, 0.0, 0.0, 0.0, 0.0, 0.0, 0.0, 0.0, 0.0, 0.0, 0.0, 0.0, 0.0, 0.0, 0.0, 0.0, 0.0, 0.0, 0.0, 0.0, 0.0, 0.0, 0.0, 0.0, 0.0, 0.0, 0.0, 0.0, 0.0, 0.0, 0.0, 0.0, 0.0, 0.0, 0.0, 0.0, 0.0, 0.0, 0.0, 0.0, 0.0, 0.0, 0.0, 0.0, 0.0, 0.0, 0.0, 0.0, 0.0, 0.0, 0.0, 0.0, 0.0, 0.0, 0.0, 0.0, 0.0, 0.0, 0.0, 0.0, 0.0, 0.0, 0.0, 0.0, 0.0, 0.0, 0.0, 0.0, 0.0, 0.0, 0.0, 0.0, 0.0, 0.0, 0.0, 0.0, 0.0, 0.0, 0.0, 0.0, 0.0, 0.0, 0.0, 0.0, 0.0, 0.0, 0.0, 0.0, 0.0, 0.0, 0.0, 0.0, 0.0, 0.0, 0.0, 0.0, 0.0, 0.0, 0.0, 0.0, 0.0, 0.0, 0.0, 0.0, 0.0, 0.0, 0.0, 0.0, 0.0, 0.0, 0.0, 0.0, 0.0, 0.0, 0.0, 0.0, 0.0, 0.0, 0.0, 0.0, 0.0, 0.0, 0.0, 0.0, 0.0, 0.0, 0.0, 0.0, 0.0, 0.0, 0.0, 0.0, 0.0, 0.0, 0.0, 0.0, 0.0, 0.0, 0.0, 0.0, 0.0, 0.0, 0.0, 0.0, 0.0, 0.0, 0.0, 0.0, 0.0, 0.0, 0.0, 0.0, 0.0, 0.0, 0.0, 0.0, 0.0, 0.0, 0.0, 0.0, 0.0, 0.0, 0.0, 0.0, 0.0, 0.0, 0.0, 0.0, 0.0, 0.0, 0.0, 0.0, 0.0, 0.0, 0.0, 0.0, 0.0, 0.0, 0.0, 0.0, 0.0, 0.0, 0.0, 0.0, 0.0, 0.0, 0.0, 0.0, 0.0, 0.0, 0.0, 0.0, 0.0, 0.0, 0.0, 0.0, 0.0, 0.0, 0.0, 0.0, 0.0, 0.0, 0.0, 0.0, 0.0, 0.0, 0.0, 0.0, 0.0, 0.0, 0.0, 0.0, 0.0, 0.0, 0.0, 0.0, 0.0, 0.0, 0.0, 0.0, 0.0, 0.0, 0.0, 0.0, 0.0, 0.0, 0.0, 0.0, 0.0, 0.0, 0.0, 0.0, 0.0, 0.0, 0.0, 0.0, 0.0, 0.0, 0.0, 0.0, 0.0, 0.0, 0.0, 0.0, 0.0, 0.0, 0.0, 0.0, 0.0, 0.0, 0.0, 0.0, 0.0, 0.0, 0.0, 0.0, 0.0, 0.0, 0.0, 0.0, 0.0, 0.0, 0.0, 0.0, 0.0, 0.0, 0.0, 0.0, 0.0, 0.0, 0.0, 0.0, 0.0, 0.0, 0.0, 0.0, 0.0, 0.0, 0.0, 0.0, 0.0, 0.0, 0.0, 0.0, 0.0, 0.0, 0.0, 0.0, 0.0, 0.0, 0.0, 0.0, 0.0, 0.0, 0.0, 0.0, 0.0, 0.0, 0.0, 0.0, 0.0, 0.0, 0.0, 0.0, 0.0, 0.0, 0.0, 0.0, 0.0, 0.0, 0.0, 0.0, 0.0, 0.0, 0.0, 0.0, 0.0, 0.0, 0.0, 0.0, 0.0, 0.0, 0.0, 0.0, 0.0, 0.0, 0.0, 0.0, 0.0, 0.0, 0.0, 0.0, 0.0, 0.0, 0.0, 0.0, 0.0, 0.0, 0.0, 0.0, 0.0, 0.0, 0.0, 0.0, 0.0, 0.0, 0.0, 0.0, 0.0, 0.0, 0.0, 0.0, 0.0, 0.0, 0.0, 0.0, 0.0, 0.0, 0.0, 0.0, 0.0, 0.0, 0.0, 0.0, 0.0, 0.0, 0.0, 0.0, 0.0, 0.0, 0.0, 0.0, 0.0, 0.0, 0.0, 0.0, 0.0, 0.0, 0.0, 0.0, 0.0, 0.0, 0.0, 0.0, 0.0, 0.0, 0.0, 0.0, 0.0, 0.0, 0.0, 0.0, 0.0, 0.0, 0.0, 0.0, 0.0, 0.0, 0.0, 0.0, 0.0, 0.0, 0.0, 0.0, 0.0, 0.0, 0.0, 0.0, 0.0, 0.0, 0.0, 0.0, 0.0, 0.0, 0.0, 0.0, 0.0, 0.0, 0.0, 0.0, 0.0, 0.0, 0.0, 0.0, 0.0, 0.0, 0.0, 0.0, 0.0, 0.0, 0.0, 0.0, 0.0, 0.0, 0.0, 0.0, 0.0, 0.0, 0.0, 0.0, 0.0, 0.0, 0.0, 0.0, 0.0, 0.0, 0.0, 0.0, 0.0, 0.0, 0.0, 0.0, 0.0, 0.0, 0.0, 0.0, 0.0, 0.0, 0.0, 0.0, 0.0, 0.0, 0.0, 0.0, 0.0, 0.0, 0.0, 0.0, 0.0, 0.0, 0.0, 0.0, 0.0, 0.0, 0.0, 0.0, 0.0, 0.0, 0.0, 0.0, 0.0, 0.0, 0.0, 0.0, 0.0, 0.0, 0.0, 0.0, 0.0, 0.0, 0.0, 0.0, 0.0, 0.0, 0.0, 0.0, 0.0, 0.0, 0.0, 0.0, 0.0, 0.0, 0.0, 0.0, 0.0, 0.0, 0.0, 0.0, 0.0, 0.0, 0.0, 0.0, 0.0, 0.0, 0.0, 0.0, 0.0, 0.0, 0.0, 0.0, 0.0, 0.0, 0.0, 0.0, 0.0, 0.0, 0.0, 0.0, 0.0, 0.0, 0.0, 0.0, 0.0, 0.0, 0.0, 0.0, 0.0, 0.0, 0.0, 0.0, 0.0, 0.0, 0.0, 0.0, 0.0, 0.0, 0.0, 0.0, 0.0, 0.0, 0.0, 0.0, 0.0, 0.0, 0.0, 0.0, 0.0, 0.0, 0.0, 0.0, 0.0, 0.0, 0.0, 0.0, 0.0, 0.0, 0.0, 0.0, 0.0, 0.0, 0.0, 0.0, 0.0, 0.0, 0.0, 0.0, 0.0, 0.0, 0.0, 0.0, 0.0, 0.0, 0.0, 0.0, 0.0, 0.0, 0.0, 0.0, 0.0, 0.0, 0.0, 0.0, 0.0, 0.0, 0.0, 0.0, 0.0, 0.0, 0.0, 0.0, 0.0, 0.0, 0.0, 0.0, 0.0, 0.0, 0.0, 0.0, 0.0, 0.0, 0.0, 0.0, 0.0, 0.0, 0.0, 0.0, 0.0, 0.0, 0.0, 0.0, 0.0, 0.0, 0.0, 0.0, 0.0, 0.0, 0.0, 0.0, 0.0, 0.0, 0.0, 0.0, 0.0, 0.0, 0.0, 0.0, 0.0, 0.0, 0.0, 0.0, 0.0, 0.0, 0.0, 0.0, 0.0, 0.0, 0.0, 0.0, 0.0, 0.0, 0.0, 0.0, 0.0, 0.0, 0.0, 0.0, 0.0, 0.0, 0.0, 0.0, 0.0, 0.0, 0.0, 0.0, 0.0, 0.0, 0.0, 0.0, 0.0, 0.0, 0.0, 0.0, 0.0, 0.0, 0.0, 0.0, 0.0, 0.0, 0.0, 0.0, 0.0, 0.0, 0.0, 0.0, 0.0, 0.0, 0.0, 0.0, 0.0, 0.0, 0.0, 0.0, 0.0, 0.0, 0.0, 0.0, 0.0, 0.0, 0.0, 0.0, 0.0, 0.0, 0.0, 0.0, 0.0, 0.0, 0.0, 0.0, 0.0, 0.0, 0.0, 0.0, 0.0, 0.0, 0.0, 0.0, 0.0, 0.0, 0.0, 0.0, 0.0, 0.0, 0.0, 0.0, 0.0, 0.0, 0.0, 0.0, 0.0, 0.0, 0.0, 0.0, 0.0, 0.0, 0.0, 0.0, 0.0, 0.0, 0.0, 0.0, 0.0, 0.0, 0.0, 0.0, 0.0, 0.0, 0.0, 0.0, 0.0, 0.0, 0.0, 0.0, 0.0, 0.0, 0.0, 0.0, 0.0, 0.0, 0.0, 0.0, 0.0, 0.0, 0.0, 0.0, 0.0, 0.0, 0.0, 0.0, 0.0, 0.0, 0.0, 0.0, 0.0, 0.0, 0.0, 0.0, 0.0, 0.0, 0.0, 0.0, 0.0, 0.0, 0.0, 0.0, 0.0, 0.0, 0.0, 0.0, 0.0, 0.0, 0.0, 0.0, 0.0, 0.0, 0.0, 0.0, 0.0, 0.0, 0.0, 0.0, 0.0, 0.0, 0.0, 0.0, 0.0, 0.0, 0.0, 0.0, 0.0, 0.0, 0.0, 0.0, 0.0, 0.0, 0.0, 0.0, 0.0, 0.0, 0.0, 0.0, 0.0, 0.0, 0.0, 0.0, 0.0, 0.0, 0.0, 0.0, 0.0, 0.0, 0.0, 0.0, 0.0, 0.0, 0.0, 0.0, 0.0, 0.0, 0.0, 0.0, 0.0, 0.0, 0.0, 0.0, 0.0, 0.0, 0.0, 0.0, 0.0, 0.0, 0.0, 0.0, 0.0, 0.0, 0.0, 0.0, 0.0, 0.0, 0.0, 0.0, 0.0, 0.0, 0.0, 0.0, 0.0, 0.0, 0.0, 0.0, 0.0, 0.0, 0.0, 0.0, 0.0, 0.0, 0.0, 0.0, 0.0, 0.0, 0.0, 0.0, 0.0, 0.0, 0.0, 0.0, 0.0, 0.0, 0.0, 0.0, 0.0, 0.0, 0.0, 0.0, 0.0, 0.0, 0.0, 0.0, 0.0, 0.0, 0.0, 0.0, 0.0, 0.0, 0.0, 0.0, 0.0, 0.0, 0.0, 0.0, 0.0, 0.0, 0.0, 0.0, 0.0, 0.0, 0.0, 0.0, 0.0, 0.0, 0.0, 0.0, 0.0, 0.0, 0.0, 0.0, 0.0, 0.0, 0.0, 0.0, 0.0, 0.0, 0.0, 0.0, 0.0, 0.0, 0.0, 0.0, 0.0, 0.0, 0.0, 0.0, 0.0, 0.0, 0.0, 0.0, 0.0, 0.0, 0.0, 0.0, 0.0, 0.0, 0.0, 0.0, 0.0, 0.0, 0.0, 0.0, 0.0, 0.0, 0.0, 0.0, 0.0, 0.0, 0.0, 0.0, 0.0, 0.0, 0.0, 0.0, 0.0, 0.0, 0.0, 0.0, 0.0, 0.0, 0.0, 0.0, 0.0, 0.0, 0.0, 0.0, 0.0, 0.0, 0.0, 0.0, 0.0, 0.0, 0.0, 0.0, 0.0, 0.0, 0.0, 0.0, 0.0, 0.0, 0.0, 0.0, 0.0, 0.0, 0.0, 0.0, 0.0, 0.0, 0.0, 0.0, 0.0, 0.0, 0.0, 0.0, 0.0, 0.0, 0.0, 0.0, 0.0, 0.0, 0.0, 0.0, 0.0, 0.0, 0.0, 0.0, 0.0, 0.0, 0.0, 0.0, 0.0, 0.0, 0.0, 0.0, 0.0, 0.0, 0.0, 0.0, 0.0, 0.0, 0.0, 0.0, 0.0, 0.0, 0.0, 0.0, 0.0, 0.0, 0.0, 0.0, 0.0, 0.0, 0.0, 0.0, 0.0, 0.0, 0.0, 0.0, 0.0, 0.0, 0.0, 0.0, 0.0, 0.0, 0.0, 0.0, 0.0, 0.0, 0.0, 0.0, 0.0, 0.0, 0.0, 0.0, 0.0, 0.0, 0.0, 0.0, 0.0, 0.0, 0.0, 0.0, 0.0, 0.0, 0.0, 0.0, 0.0, 0.0, 0.0, 0.0, 0.0, 0.0, 0.0, 0.0, 0.0, 0.0, 0.0, 0.0, 0.0, 0.0, 0.0, 0.0, 0.0, 0.0, 0.0, 0.0, 0.0, 0.0, 0.0, 0.0, 0.0, 0.0, 0.0, 0.0, 0.0, 0.0, 0.0, 0.0, 0.0, 0.0, 0.0, 0.0, 0.0, 0.0, 0.0, 0.0, 0.0, 0.0, 0.0, 0.0, 0.0, 0.0, 0.0, 0.0, 0.0, 0.0, 0.0, 0.0, 0.0, 0.0, 0.0, 0.0, 0.0, 0.0, 0.0, 0.0, 0.0, 0.0, 0.0, 0.0, 0.0, 0.0, 0.0, 0.0, 0.0, 0.0, 0.0, 0.0, 0.0, 0.0, 0.0, 0.0, 0.0, 0.0, 0.0, 0.0, 0.0, 0.0, 0.0, 0.0, 0.0, 0.0, 0.0, 0.0, 0.0, 0.0, 0.0, 0.0, 0.0, 0.0, 0.0, 0.0, 0.0, 0.0, 0.0, 0.0, 0.0, 0.0, 0.0, 0.0, 0.0, 0.0, 0.0, 0.0, 0.0, 0.0, 0.0, 0.0, 0.0, 0.0, 0.0, 0.0, 0.0, 0.0, 0.0, 0.0, 0.0, 0.0, 0.0, 0.0, 0.0, 0.0, 0.0, 0.0, 0.0, 0.0, 0.0, 0.0, 0.0, 0.0, 0.0, 0.0, 0.0, 0.0, 0.0, 0.0, 0.0, 0.0, 0.0, 0.0, 0.0, 0.0, 0.0, 0.0, 0.0, 0.0, 0.0, 0.0, 0.0, 0.0, 0.0, 0.0, 0.0, 0.0, 0.0, 0.0, 0.0, 0.0, 0.0, 0.0, 0.0, 0.0, 0.0, 0.0, 0.0, 0.0, 0.0, 0.0, 0.0, 0.0, 0.0, 0.0, 0.0, 0.0, 0.0, 0.0, 0.0, 0.0, 0.0, 0.0, 0.0, 0.0, 0.0, 0.0, 0.0, 0.0, 0.0, 0.0, 0.0, 0.0, 0.0, 0.0, 0.0, 0.0, 0.0, 0.0, 0.0, 0.0, 0.0, 0.0, 0.0, 0.0, 0.0, 0.0, 0.0, 0.0, 0.0, 0.0, 0.0, 0.0, 0.0, 0.0, 0.0, 0.0, 0.0, 0.0, 0.0, 0.0, 0.0, 0.0, 0.0, 0.0, 0.0, 0.0, 0.0, 0.0, 0.0, 0.0, 0.0, 0.0, 0.0, 0.0, 0.0, 0.0, 0.0, 0.0, 0.0, 0.0, 0.0, 0.0, 0.0, 0.0, 0.0, 0.0, 0.0, 0.0, 0.0, 0.0, 0.0, 0.0, 0.0, 0.0, 0.0, 0.0, 0.0, 0.0, 0.0, 0.0, 0.0, 0.0, 0.0, 0.0, 0.0, 0.0, 0.0, 0.0, 0.0, 0.0, 0.0, 0.0, 0.0, 0.0, 0.0, 0.0, 0.0, 0.0, 0.0, 0.0, 0.0, 0.0, 0.0, 0.0, 0.0, 0.0, 0.0, 0.0, 0.0, 0.0, 0.0, 0.0, 0.0, 0.0, 0.0, 0.0, 0.0, 0.0, 0.0, 0.0, 0.0, 0.0, 0.0, 0.0, 0.0, 0.0, 0.0, 0.0, 0.0, 0.0, 0.0, 0.0, 0.0, 0.0, 0.0, 0.0, 0.0, 0.0, 0.0, 0.0, 0.0, 0.0, 0.0, 0.0, 0.0, 0.0, 0.0, 0.0, 0.0, 0.0, 0.0, 0.0, 0.0, 0.0, 0.0, 0.0, 0.0, 0.0, 0.0, 0.0, 0.0, 0.0, 0.0, 0.0, 0.0, 0.0, 0.0, 0.0, 0.0, 0.0, 0.0, 0.0, 0.0, 0.0, 0.0, 0.0, 0.0, 0.0, 0.0, 0.0, 0.0, 0.0, 0.0, 0.0, 0.0, 0.0, 0.0, 0.0, 0.0, 0.0, 0.0, 0.0, 0.0, 0.0, 0.0, 0.0, 0.0, 0.0, 0.0, 0.0, 0.0, 0.0, 0.0, 0.0, 0.0, 0.0, 0.0, 0.0, 0.0, 0.0, 0.0, 0.0, 0.0, 0.0, 0.0, 0.0, 0.0, 0.0, 0.0, 0.0, 0.0, 0.0, 0.0, 0.0, 0.0, 0.0, 0.0, 0.0, 0.0, 0.0, 0.0, 0.0, 0.0, 0.0, 0.0, 0.0, 0.0, 0.0, 0.0, 0.0, 0.0, 0.0, 0.0, 0.0, 0.0, 0.0, 0.0, 0.0, 0.0, 0.0, 0.0, 0.0, 0.0, 0.0, 0.0, 0.0, 0.0, 0.0, 0.0, 0.0, 0.0, 0.0, 0.0, 0.0, 0.0, 0.0, 0.0, 0.0, 0.0, 0.0, 0.0, 0.0, 0.0, 0.0, 0.0, 0.0, 0.0, 0.0, 0.0, 0.0, 0.0, 0.0, 0.0, 0.0, 0.0, 0.0, 0.0, 0.0, 0.0, 0.0, 0.0, 0.0, 0.0, 0.0, 0.0, 0.0, 0.0, 0.0, 0.0, 0.0, 0.0, 0.0, 0.0, 0.0, 0.0, 0.0, 0.0, 0.0, 0.0, 0.0, 0.0, 0.0, 0.0, 0.0, 0.0, 0.0, 0.0, 0.0, 0.0, 0.0, 0.0, 0.0, 0.0, 0.0, 0.0, 0.0, 0.0, 0.0, 0.0, 0.0, 0.0, 0.0, 0.0, 0.0, 0.0, 0.0, 0.0, 0.0, 0.0, 0.0, 0.0, 0.0, 0.0, 0.0, 0.0, 0.0, 0.0, 0.0, 0.0, 0.0, 0.0, 0.0, 0.0, 0.0, 0.0, 0.0, 0.0, 0.0, 0.0, 0.0, 0.0, 0.0, 0.0, 0.0, 0.0, 0.0, 0.0, 0.0, 0.0, 0.0, 0.0, 0.0, 0.0, 0.0, 0.0, 0.0, 0.0, 0.0, 0.0, 0.0, 0.0, 0.0, 0.0, 0.0, 0.0, 0.0, 0.0, 0.0, 0.0, 0.0, 0.0, 0.0, 0.0, 0.0, 0.0, 0.0, 0.0, 0.0, 0.0, 0.0, 0.0, 0.0, 0.0, 0.0, 0.0, 0.0, 0.0, 0.0, 0.0, 0.0, 0.0, 0.0, 0.0, 0.0, 0.0, 0.0, 0.0, 0.0, 0.0, 0.0, 0.0, 0.0, 0.0, 0.0, 0.0, 0.0, 0.0, 0.0, 0.0, 0.0, 0.0, 0.0, 0.0, 0.0, 0.0, 0.0, 0.0, 0.0, 0.0, 0.0, 0.0, 0.0, 0.0, 0.0, 0.0, 0.0, 0.0, 0.0, 0.0, 0.0, 0.0, 0.0, 0.0, 0.0, 0.0, 0.0, 0.0, 0.0, 0.0, 0.0, 0.0, 0.0, 0.0, 0.0, 0.0, 0.0, 0.0, 0.0, 0.0, 0.0, 0.0, 0.0, 0.0, 0.0, 0.0, 0.0, 0.0, 0.0, 0.0, 0.0, 0.0, 0.0, 0.0, 0.0, 0.0, 0.0, 0.0, 0.0, 0.0, 0.0, 0.0, 0.0, 0.0, 0.0, 0.0, 0.0, 0.0, 0.0, 0.0, 0.0, 0.0, 0.0, 0.0, 0.0, 0.0, 0.0, 0.0, 0.0, 0.0, 0.0, 0.0, 0.0, 0.0, 0.0, 0.0, 0.0, 0.0, 0.0, 0.0, 0.0, 0.0, 0.0, 0.0, 0.0, 0.0, 0.0, 0.0, 0.0, 0.0, 0.0, 0.0, 0.0, 0.0, 0.0, 0.0, 0.0, 0.0, 0.0, 0.0, 0.0, 0.0, 0.0, 0.0, 0.0, 0.0, 0.0, 0.0, 0.0])
me_circle.update()

# ---- objects
ob_circle = bpy.data.objects.new('Circle', me_circle)

# ---- transforms, parenting, visibility, modifiers, constraints
ob_circle.location = (0.0, 0.0, 0.0)
_m = ob_circle.modifiers.new('Auto Smooth', 'NODES')
_m.node_group = ng_auto_smooth
_gi = [s.identifier for s in ng_auto_smooth.interface.items_tree if s.item_type == 'SOCKET' and s.in_out == 'INPUT']
_m[_gi[1]] = 0.5236  # Angle

# ---- collection membership
col_collection.objects.link(ob_circle)

# ---- scene / render settings (as saved in the file)
scene.frame_start = 1; scene.frame_end = 250; scene.frame_set(1)
scene.render.engine = 'BLENDER_EEVEE_NEXT'
scene.cycles.sampling_pattern = 'TABULATED_SOBOL'
scene.cycles.use_light_tree = False
scene.view_settings.view_transform = 'Filmic'
bpy.context.view_layer.update()

# ---- added for rendering (the .blend has no active camera and no usable light): camera, sun
cam_auto = bpy.data.cameras.new('AutoCamera')
cam_auto.lens = 50.0
cam_auto.sensor_width = 36.0
cam_auto.clip_end = 1000.0
ob_auto_camera = bpy.data.objects.new('AutoCamera', cam_auto)
scene.collection.objects.link(ob_auto_camera)
ob_auto_camera.location = (10.1274, -12.1529, 12.132)
ob_auto_camera.rotation_euler = (1.09748, -7.21219e-08, 0.694738)
scene.camera = ob_auto_camera
light_auto_sun = bpy.data.lights.new('AutoSun', 'SUN')
light_auto_sun.energy = 3.0
light_auto_sun.angle = 0.0523599
ob_auto_sun = bpy.data.objects.new('AutoSun', light_auto_sun)
scene.collection.objects.link(ob_auto_sun)
ob_auto_sun.rotation_euler = (0.872665, 0.174533, 0.523599)
bpy.context.view_layer.update()
